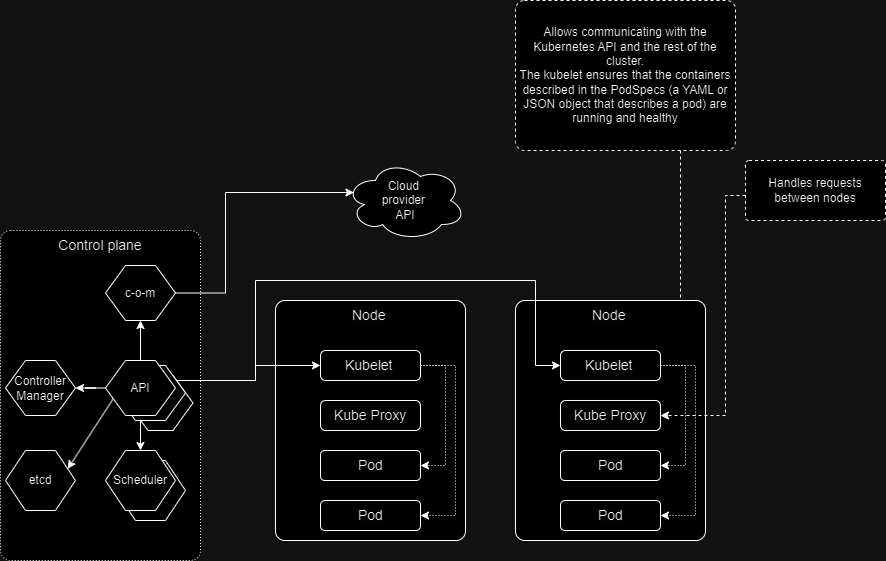

The diagram above was exported from draw.io. Its source (the exported page's mxGraphModel, read from the mxfile embedded in the PNG):
<mxGraphModel dx="2412" dy="1917" grid="1" gridSize="10" guides="1" tooltips="1" connect="1" arrows="1" fold="1" page="1" pageScale="1" pageWidth="850" pageHeight="1100" math="0" shadow="0">
  <root>
    <mxCell id="0" />
    <mxCell id="1" parent="0" />
    <mxCell id="2" value="" style="shape=hexagon;perimeter=hexagonPerimeter2;whiteSpace=wrap;html=1;fixedSize=1;" vertex="1" parent="1">
      <mxGeometry x="10" y="330" width="70" height="60" as="geometry" />
    </mxCell>
    <mxCell id="3" value="" style="rounded=1;whiteSpace=wrap;html=1;arcSize=5;pointerEvents=0;align=center;verticalAlign=top;fontFamily=Helvetica;fontSize=12;" vertex="1" parent="1">
      <mxGeometry x="160" y="160" width="190" height="240" as="geometry" />
    </mxCell>
    <mxCell id="4" value="&lt;span style=&quot;color: rgb(0, 0, 0); font-family: Helvetica; font-style: normal; font-variant-ligatures: normal; font-variant-caps: normal; font-weight: 400; letter-spacing: normal; orphans: 2; text-align: center; text-indent: 0px; text-transform: none; widows: 2; word-spacing: 0px; -webkit-text-stroke-width: 0px; white-space: normal; background-color: rgb(251, 251, 251); text-decoration-thickness: initial; text-decoration-style: initial; text-decoration-color: initial; float: none; display: inline !important;&quot;&gt;&lt;font style=&quot;font-size: 14px;&quot;&gt;Node&lt;/font&gt;&lt;/span&gt;" style="text;whiteSpace=wrap;html=1;" vertex="1" parent="1">
      <mxGeometry x="235" y="160" width="40" height="30" as="geometry" />
    </mxCell>
    <mxCell id="5" value="" style="group" vertex="1" connectable="0" parent="1">
      <mxGeometry x="205" y="210" width="100" height="30" as="geometry" />
    </mxCell>
    <mxCell id="6" value="" style="rounded=1;whiteSpace=wrap;html=1;arcSize=17;pointerEvents=0;align=center;verticalAlign=top;fontFamily=Helvetica;fontSize=12;" vertex="1" parent="5">
      <mxGeometry width="100" height="30" as="geometry" />
    </mxCell>
    <mxCell id="7" value="&lt;span style=&quot;color: rgb(0, 0, 0); font-family: Helvetica; font-style: normal; font-variant-ligatures: normal; font-variant-caps: normal; font-weight: 400; letter-spacing: normal; orphans: 2; text-align: center; text-indent: 0px; text-transform: none; widows: 2; word-spacing: 0px; -webkit-text-stroke-width: 0px; white-space: normal; background-color: rgb(251, 251, 251); text-decoration-thickness: initial; text-decoration-style: initial; text-decoration-color: initial; float: none; display: inline !important;&quot;&gt;&lt;font style=&quot;font-size: 14px;&quot;&gt;Kubelet&lt;/font&gt;&lt;/span&gt;" style="text;whiteSpace=wrap;html=1;" vertex="1" parent="5">
      <mxGeometry x="22.5" width="60" height="20" as="geometry" />
    </mxCell>
    <mxCell id="8" value="" style="group" vertex="1" connectable="0" parent="1">
      <mxGeometry x="205" y="310" width="100" height="30" as="geometry" />
    </mxCell>
    <mxCell id="9" value="" style="rounded=1;whiteSpace=wrap;html=1;arcSize=14;" vertex="1" parent="8">
      <mxGeometry width="100" height="30" as="geometry" />
    </mxCell>
    <mxCell id="10" value="&lt;span style=&quot;color: rgb(0, 0, 0); font-family: Helvetica; font-style: normal; font-variant-ligatures: normal; font-variant-caps: normal; font-weight: 400; letter-spacing: normal; orphans: 2; text-align: center; text-indent: 0px; text-transform: none; widows: 2; word-spacing: 0px; -webkit-text-stroke-width: 0px; white-space: normal; background-color: rgb(251, 251, 251); text-decoration-thickness: initial; text-decoration-style: initial; text-decoration-color: initial; float: none; display: inline !important;&quot;&gt;&lt;font style=&quot;font-size: 14px;&quot;&gt;Pod&lt;/font&gt;&lt;/span&gt;" style="text;whiteSpace=wrap;html=1;" vertex="1" parent="8">
      <mxGeometry x="36.25" width="27.5" height="30" as="geometry" />
    </mxCell>
    <mxCell id="11" value="" style="group;pointerEvents=0;align=center;verticalAlign=top;fontFamily=Helvetica;fontSize=12;" vertex="1" connectable="0" parent="1">
      <mxGeometry x="205" y="360" width="100" height="30" as="geometry" />
    </mxCell>
    <mxCell id="12" value="" style="rounded=1;whiteSpace=wrap;html=1;arcSize=15;pointerEvents=0;align=center;verticalAlign=top;fontFamily=Helvetica;fontSize=12;" vertex="1" parent="11">
      <mxGeometry width="100" height="30" as="geometry" />
    </mxCell>
    <mxCell id="13" value="&lt;span style=&quot;color: rgb(0, 0, 0); font-family: Helvetica; font-style: normal; font-variant-ligatures: normal; font-variant-caps: normal; font-weight: 400; letter-spacing: normal; orphans: 2; text-align: center; text-indent: 0px; text-transform: none; widows: 2; word-spacing: 0px; -webkit-text-stroke-width: 0px; white-space: normal; background-color: rgb(251, 251, 251); text-decoration-thickness: initial; text-decoration-style: initial; text-decoration-color: initial; float: none; display: inline !important;&quot;&gt;&lt;font style=&quot;font-size: 14px;&quot;&gt;Pod&lt;/font&gt;&lt;/span&gt;" style="text;whiteSpace=wrap;html=1;fontFamily=Helvetica;fontSize=12;" vertex="1" parent="11">
      <mxGeometry x="36.25" width="27.5" height="30" as="geometry" />
    </mxCell>
    <mxCell id="14" style="edgeStyle=orthogonalEdgeStyle;rounded=0;orthogonalLoop=1;jettySize=auto;html=1;entryX=1;entryY=0.25;entryDx=0;entryDy=0;dashed=1;" edge="1" source="15" target="21" parent="1">
      <mxGeometry relative="1" as="geometry">
        <Array as="points">
          <mxPoint x="565" y="218" />
        </Array>
      </mxGeometry>
    </mxCell>
    <mxCell id="15" value="Allows&amp;nbsp;communicating with the Kubernetes API and the rest of the cluster.&lt;div&gt;The kubelet&amp;nbsp;ensures that the containers described in the PodSpecs (a YAML or JSON object that describes a pod) are running and healthy&lt;/div&gt;" style="rounded=1;whiteSpace=wrap;html=1;dashed=1;arcSize=6;" vertex="1" parent="1">
      <mxGeometry x="400" y="-140" width="220" height="150" as="geometry" />
    </mxCell>
    <mxCell id="16" style="edgeStyle=orthogonalEdgeStyle;rounded=0;orthogonalLoop=1;jettySize=auto;html=1;entryX=1;entryY=0.5;entryDx=0;entryDy=0;exitX=1;exitY=0.5;exitDx=0;exitDy=0;dashed=1;dashPattern=1 2;" edge="1" source="6" target="9" parent="1">
      <mxGeometry relative="1" as="geometry">
        <Array as="points">
          <mxPoint x="330" y="225" />
          <mxPoint x="330" y="325" />
        </Array>
      </mxGeometry>
    </mxCell>
    <mxCell id="17" style="edgeStyle=orthogonalEdgeStyle;rounded=0;orthogonalLoop=1;jettySize=auto;html=1;entryX=1;entryY=0.5;entryDx=0;entryDy=0;exitX=1;exitY=0.5;exitDx=0;exitDy=0;dashed=1;dashPattern=1 2;" edge="1" source="6" target="12" parent="1">
      <mxGeometry relative="1" as="geometry">
        <Array as="points">
          <mxPoint x="340" y="225" />
          <mxPoint x="340" y="375" />
        </Array>
      </mxGeometry>
    </mxCell>
    <mxCell id="18" value="" style="rounded=1;whiteSpace=wrap;html=1;arcSize=5;pointerEvents=0;align=center;verticalAlign=top;fontFamily=Helvetica;fontSize=12;" vertex="1" parent="1">
      <mxGeometry x="400" y="160" width="190" height="240" as="geometry" />
    </mxCell>
    <mxCell id="19" value="&lt;span style=&quot;color: rgb(0, 0, 0); font-family: Helvetica; font-style: normal; font-variant-ligatures: normal; font-variant-caps: normal; font-weight: 400; letter-spacing: normal; orphans: 2; text-align: center; text-indent: 0px; text-transform: none; widows: 2; word-spacing: 0px; -webkit-text-stroke-width: 0px; white-space: normal; background-color: rgb(251, 251, 251); text-decoration-thickness: initial; text-decoration-style: initial; text-decoration-color: initial; float: none; display: inline !important;&quot;&gt;&lt;font style=&quot;font-size: 14px;&quot;&gt;Node&lt;/font&gt;&lt;/span&gt;" style="text;whiteSpace=wrap;html=1;" vertex="1" parent="1">
      <mxGeometry x="475" y="160" width="40" height="30" as="geometry" />
    </mxCell>
    <mxCell id="20" value="" style="group" vertex="1" connectable="0" parent="1">
      <mxGeometry x="445" y="210" width="100" height="30" as="geometry" />
    </mxCell>
    <mxCell id="21" value="" style="rounded=1;whiteSpace=wrap;html=1;arcSize=17;pointerEvents=0;align=center;verticalAlign=top;fontFamily=Helvetica;fontSize=12;" vertex="1" parent="20">
      <mxGeometry width="100" height="30" as="geometry" />
    </mxCell>
    <mxCell id="22" value="&lt;span style=&quot;color: rgb(0, 0, 0); font-family: Helvetica; font-style: normal; font-variant-ligatures: normal; font-variant-caps: normal; font-weight: 400; letter-spacing: normal; orphans: 2; text-align: center; text-indent: 0px; text-transform: none; widows: 2; word-spacing: 0px; -webkit-text-stroke-width: 0px; white-space: normal; background-color: rgb(251, 251, 251); text-decoration-thickness: initial; text-decoration-style: initial; text-decoration-color: initial; float: none; display: inline !important;&quot;&gt;&lt;font style=&quot;font-size: 14px;&quot;&gt;Kubelet&lt;/font&gt;&lt;/span&gt;" style="text;whiteSpace=wrap;html=1;" vertex="1" parent="20">
      <mxGeometry x="22.5" width="60" height="30" as="geometry" />
    </mxCell>
    <mxCell id="23" value="" style="group" vertex="1" connectable="0" parent="1">
      <mxGeometry x="445" y="310" width="100" height="30" as="geometry" />
    </mxCell>
    <mxCell id="24" value="" style="rounded=1;whiteSpace=wrap;html=1;arcSize=14;" vertex="1" parent="23">
      <mxGeometry width="100" height="30" as="geometry" />
    </mxCell>
    <mxCell id="25" value="&lt;span style=&quot;color: rgb(0, 0, 0); font-family: Helvetica; font-style: normal; font-variant-ligatures: normal; font-variant-caps: normal; font-weight: 400; letter-spacing: normal; orphans: 2; text-align: center; text-indent: 0px; text-transform: none; widows: 2; word-spacing: 0px; -webkit-text-stroke-width: 0px; white-space: normal; background-color: rgb(251, 251, 251); text-decoration-thickness: initial; text-decoration-style: initial; text-decoration-color: initial; float: none; display: inline !important;&quot;&gt;&lt;font style=&quot;font-size: 14px;&quot;&gt;Pod&lt;/font&gt;&lt;/span&gt;" style="text;whiteSpace=wrap;html=1;" vertex="1" parent="23">
      <mxGeometry x="36.25" width="27.5" height="30" as="geometry" />
    </mxCell>
    <mxCell id="26" value="" style="group;pointerEvents=0;align=center;verticalAlign=top;fontFamily=Helvetica;fontSize=12;" vertex="1" connectable="0" parent="1">
      <mxGeometry x="445" y="360" width="100" height="30" as="geometry" />
    </mxCell>
    <mxCell id="27" value="" style="rounded=1;whiteSpace=wrap;html=1;arcSize=15;pointerEvents=0;align=center;verticalAlign=top;fontFamily=Helvetica;fontSize=12;" vertex="1" parent="26">
      <mxGeometry width="100" height="30" as="geometry" />
    </mxCell>
    <mxCell id="28" value="&lt;span style=&quot;color: rgb(0, 0, 0); font-family: Helvetica; font-style: normal; font-variant-ligatures: normal; font-variant-caps: normal; font-weight: 400; letter-spacing: normal; orphans: 2; text-align: center; text-indent: 0px; text-transform: none; widows: 2; word-spacing: 0px; -webkit-text-stroke-width: 0px; white-space: normal; background-color: rgb(251, 251, 251); text-decoration-thickness: initial; text-decoration-style: initial; text-decoration-color: initial; float: none; display: inline !important;&quot;&gt;&lt;font style=&quot;font-size: 14px;&quot;&gt;Pod&lt;/font&gt;&lt;/span&gt;" style="text;whiteSpace=wrap;html=1;fontFamily=Helvetica;fontSize=12;" vertex="1" parent="26">
      <mxGeometry x="36.25" width="27.5" height="30" as="geometry" />
    </mxCell>
    <mxCell id="29" style="edgeStyle=orthogonalEdgeStyle;rounded=0;orthogonalLoop=1;jettySize=auto;html=1;entryX=1;entryY=0.5;entryDx=0;entryDy=0;exitX=1;exitY=0.5;exitDx=0;exitDy=0;dashed=1;dashPattern=1 2;" edge="1" source="21" target="24" parent="1">
      <mxGeometry relative="1" as="geometry">
        <Array as="points">
          <mxPoint x="570" y="225" />
          <mxPoint x="570" y="325" />
        </Array>
      </mxGeometry>
    </mxCell>
    <mxCell id="30" style="edgeStyle=orthogonalEdgeStyle;rounded=0;orthogonalLoop=1;jettySize=auto;html=1;entryX=1;entryY=0.5;entryDx=0;entryDy=0;exitX=1;exitY=0.5;exitDx=0;exitDy=0;dashed=1;dashPattern=1 2;" edge="1" source="21" target="27" parent="1">
      <mxGeometry relative="1" as="geometry">
        <Array as="points">
          <mxPoint x="580" y="225" />
          <mxPoint x="580" y="375" />
        </Array>
      </mxGeometry>
    </mxCell>
    <mxCell id="31" value="" style="rounded=1;whiteSpace=wrap;html=1;arcSize=5;pointerEvents=0;align=center;verticalAlign=top;fontFamily=Helvetica;fontSize=12;dashed=1;dashPattern=1 2;" vertex="1" parent="1">
      <mxGeometry x="-115" y="90" width="200" height="330" as="geometry" />
    </mxCell>
    <mxCell id="32" value="&lt;span style=&quot;color: rgb(0, 0, 0); font-family: Helvetica; font-style: normal; font-variant-ligatures: normal; font-variant-caps: normal; font-weight: 400; letter-spacing: normal; orphans: 2; text-indent: 0px; text-transform: none; widows: 2; word-spacing: 0px; -webkit-text-stroke-width: 0px; white-space: normal; background-color: rgb(251, 251, 251); text-decoration-thickness: initial; text-decoration-style: initial; text-decoration-color: initial; float: none; display: inline !important;&quot;&gt;&lt;font style=&quot;font-size: 14px;&quot;&gt;Control plane&lt;/font&gt;&lt;/span&gt;" style="text;whiteSpace=wrap;html=1;align=center;" vertex="1" parent="1">
      <mxGeometry x="-65" y="90" width="100" height="30" as="geometry" />
    </mxCell>
    <mxCell id="33" style="edgeStyle=orthogonalEdgeStyle;rounded=0;orthogonalLoop=1;jettySize=auto;html=1;entryX=0;entryY=0.5;entryDx=0;entryDy=0;" edge="1" source="41" target="6" parent="1">
      <mxGeometry relative="1" as="geometry">
        <Array as="points">
          <mxPoint x="140" y="240" />
          <mxPoint x="140" y="225" />
        </Array>
      </mxGeometry>
    </mxCell>
    <mxCell id="34" style="edgeStyle=orthogonalEdgeStyle;rounded=0;orthogonalLoop=1;jettySize=auto;html=1;entryX=0;entryY=0.5;entryDx=0;entryDy=0;exitX=1;exitY=0.5;exitDx=0;exitDy=0;" edge="1" source="41" target="21" parent="1">
      <mxGeometry relative="1" as="geometry">
        <Array as="points">
          <mxPoint x="140" y="240" />
          <mxPoint x="140" y="140" />
          <mxPoint x="420" y="140" />
          <mxPoint x="420" y="225" />
        </Array>
      </mxGeometry>
    </mxCell>
    <mxCell id="35" value="" style="shape=hexagon;perimeter=hexagonPerimeter2;whiteSpace=wrap;html=1;fixedSize=1;" vertex="1" parent="1">
      <mxGeometry x="12.5" y="235" width="65" height="55" as="geometry" />
    </mxCell>
    <mxCell id="36" style="edgeStyle=orthogonalEdgeStyle;rounded=0;orthogonalLoop=1;jettySize=auto;html=1;entryX=0.5;entryY=0;entryDx=0;entryDy=0;exitX=0.5;exitY=1;exitDx=0;exitDy=0;" edge="1" source="41" target="43" parent="1">
      <mxGeometry relative="1" as="geometry" />
    </mxCell>
    <mxCell id="37" value="" style="shape=hexagon;perimeter=hexagonPerimeter2;whiteSpace=wrap;html=1;fixedSize=1;" vertex="1" parent="1">
      <mxGeometry y="225" width="70" height="55" as="geometry" />
    </mxCell>
    <mxCell id="38" style="edgeStyle=orthogonalEdgeStyle;rounded=0;orthogonalLoop=1;jettySize=auto;html=1;entryX=0.5;entryY=1;entryDx=0;entryDy=0;" edge="1" source="41" target="46" parent="1">
      <mxGeometry relative="1" as="geometry" />
    </mxCell>
    <mxCell id="39" style="edgeStyle=orthogonalEdgeStyle;rounded=0;orthogonalLoop=1;jettySize=auto;html=1;" edge="1" source="41" target="45" parent="1">
      <mxGeometry relative="1" as="geometry" />
    </mxCell>
    <mxCell id="40" style="rounded=0;orthogonalLoop=1;jettySize=auto;html=1;entryX=1;entryY=0.25;entryDx=0;entryDy=0;exitX=0;exitY=0.75;exitDx=0;exitDy=0;" edge="1" source="41" target="44" parent="1">
      <mxGeometry relative="1" as="geometry" />
    </mxCell>
    <mxCell id="41" value="API" style="shape=hexagon;perimeter=hexagonPerimeter2;whiteSpace=wrap;html=1;fixedSize=1;" vertex="1" parent="1">
      <mxGeometry x="-10" y="220" width="70" height="55" as="geometry" />
    </mxCell>
    <mxCell id="42" value="" style="shape=hexagon;perimeter=hexagonPerimeter2;whiteSpace=wrap;html=1;fixedSize=1;" vertex="1" parent="1">
      <mxGeometry y="320" width="70" height="60" as="geometry" />
    </mxCell>
    <mxCell id="43" value="Scheduler" style="shape=hexagon;perimeter=hexagonPerimeter2;whiteSpace=wrap;html=1;fixedSize=1;" vertex="1" parent="1">
      <mxGeometry x="-10" y="310" width="70" height="60" as="geometry" />
    </mxCell>
    <mxCell id="44" value="etcd" style="shape=hexagon;perimeter=hexagonPerimeter2;whiteSpace=wrap;html=1;fixedSize=1;" vertex="1" parent="1">
      <mxGeometry x="-110" y="310" width="70" height="60" as="geometry" />
    </mxCell>
    <mxCell id="45" value="Controller Manager" style="shape=hexagon;perimeter=hexagonPerimeter2;whiteSpace=wrap;html=1;fixedSize=1;" vertex="1" parent="1">
      <mxGeometry x="-110" y="220" width="70" height="55" as="geometry" />
    </mxCell>
    <mxCell id="46" value="c-o-m" style="shape=hexagon;perimeter=hexagonPerimeter2;whiteSpace=wrap;html=1;fixedSize=1;" vertex="1" parent="1">
      <mxGeometry x="-10" y="125" width="70" height="55" as="geometry" />
    </mxCell>
    <mxCell id="47" value="Cloud&amp;nbsp;&lt;div&gt;provider&amp;nbsp;&lt;/div&gt;&lt;div&gt;API&lt;/div&gt;" style="ellipse;shape=cloud;whiteSpace=wrap;html=1;align=center;" vertex="1" parent="1">
      <mxGeometry x="230" y="20" width="120" height="80" as="geometry" />
    </mxCell>
    <mxCell id="48" style="edgeStyle=orthogonalEdgeStyle;rounded=0;orthogonalLoop=1;jettySize=auto;html=1;exitX=1;exitY=0.5;exitDx=0;exitDy=0;entryX=0.07;entryY=0.4;entryDx=0;entryDy=0;entryPerimeter=0;" edge="1" source="46" target="47" parent="1">
      <mxGeometry relative="1" as="geometry">
        <Array as="points">
          <mxPoint x="110" y="153" />
          <mxPoint x="110" y="52" />
        </Array>
      </mxGeometry>
    </mxCell>
    <mxCell id="49" value="" style="group" vertex="1" connectable="0" parent="1">
      <mxGeometry x="205" y="260" width="100" height="30" as="geometry" />
    </mxCell>
    <mxCell id="50" value="" style="rounded=1;whiteSpace=wrap;html=1;arcSize=17;pointerEvents=0;align=center;verticalAlign=top;fontFamily=Helvetica;fontSize=12;" vertex="1" parent="49">
      <mxGeometry width="100" height="30" as="geometry" />
    </mxCell>
    <mxCell id="51" value="&lt;span style=&quot;color: rgb(0, 0, 0); font-family: Helvetica; font-style: normal; font-variant-ligatures: normal; font-variant-caps: normal; font-weight: 400; letter-spacing: normal; orphans: 2; text-indent: 0px; text-transform: none; widows: 2; word-spacing: 0px; -webkit-text-stroke-width: 0px; white-space: normal; background-color: rgb(251, 251, 251); text-decoration-thickness: initial; text-decoration-style: initial; text-decoration-color: initial; float: none; display: inline !important;&quot;&gt;&lt;font style=&quot;font-size: 14px;&quot;&gt;Kube Proxy&lt;/font&gt;&lt;/span&gt;" style="text;whiteSpace=wrap;html=1;align=center;" vertex="1" parent="49">
      <mxGeometry x="10.230000000000018" width="79.55" height="30" as="geometry" />
    </mxCell>
    <mxCell id="52" value="" style="group" vertex="1" connectable="0" parent="1">
      <mxGeometry x="445" y="260" width="100" height="30" as="geometry" />
    </mxCell>
    <mxCell id="53" value="" style="rounded=1;whiteSpace=wrap;html=1;arcSize=17;pointerEvents=0;align=center;verticalAlign=top;fontFamily=Helvetica;fontSize=12;" vertex="1" parent="52">
      <mxGeometry width="100" height="30" as="geometry" />
    </mxCell>
    <mxCell id="54" value="&lt;span style=&quot;color: rgb(0, 0, 0); font-family: Helvetica; font-style: normal; font-variant-ligatures: normal; font-variant-caps: normal; font-weight: 400; letter-spacing: normal; orphans: 2; text-indent: 0px; text-transform: none; widows: 2; word-spacing: 0px; -webkit-text-stroke-width: 0px; white-space: normal; background-color: rgb(251, 251, 251); text-decoration-thickness: initial; text-decoration-style: initial; text-decoration-color: initial; float: none; display: inline !important;&quot;&gt;&lt;font style=&quot;font-size: 14px;&quot;&gt;Kube Proxy&lt;/font&gt;&lt;/span&gt;" style="text;whiteSpace=wrap;html=1;align=center;" vertex="1" parent="52">
      <mxGeometry x="10.230000000000018" width="79.55" height="30" as="geometry" />
    </mxCell>
    <mxCell id="55" style="edgeStyle=orthogonalEdgeStyle;rounded=0;orthogonalLoop=1;jettySize=auto;html=1;entryX=1;entryY=0.5;entryDx=0;entryDy=0;dashed=1;" edge="1" source="56" target="53" parent="1">
      <mxGeometry relative="1" as="geometry">
        <Array as="points">
          <mxPoint x="610" y="55" />
          <mxPoint x="610" y="275" />
        </Array>
      </mxGeometry>
    </mxCell>
    <mxCell id="56" value="Handles requests between nodes" style="rounded=1;whiteSpace=wrap;html=1;dashed=1;arcSize=6;" vertex="1" parent="1">
      <mxGeometry x="630" y="20" width="140" height="60" as="geometry" />
    </mxCell>
  </root>
</mxGraphModel>